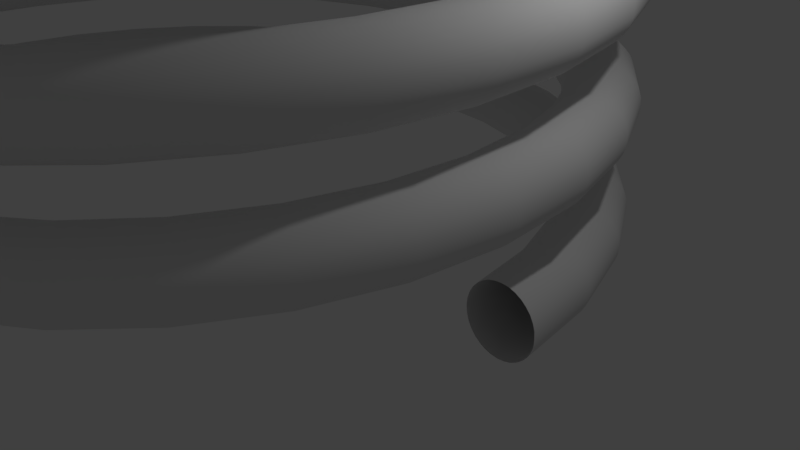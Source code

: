 # Source: screw2.blend  (saved by Blender 2.79.0; exported with 4.5.12 LTS)
import bpy
from mathutils import Matrix  # noqa: F401  (used for matrix-valued properties, if any)

bpy.ops.wm.read_factory_settings(use_empty=True)
scene = bpy.context.scene
scene.name = 'Scene'

# ---- collections
col_collection_1 = bpy.data.collections.new('Collection 1'); scene.collection.children.link(col_collection_1)

# ---- world
world_world = bpy.data.worlds.new('World'); scene.world = world_world
world_world.color = (0.05088, 0.05088, 0.05088)
world_world.use_sun_shadow = False
world_world.sun_shadow_jitter_overblur = 0.0
world_world.cycles.sampling_method = 'MANUAL'

# ---- cameras
cam_camera = bpy.data.cameras.new('Camera')
cam_camera.clip_end = 100.0
cam_camera.lens = 35.0
cam_camera.sensor_width = 32.0
cam_camera.sensor_height = 18.0
cam_camera.ortho_scale = 7.314
cam_camera.dof.focus_distance = 0.0
cam_camera.dof.aperture_fstop = 128.0

# ---- lights
light_lamp = bpy.data.lights.new('Lamp', 'POINT')
light_lamp.transmission_factor = 0.0
light_lamp.cutoff_distance = 30.0
light_lamp.energy = 100.0
light_lamp.shadow_buffer_clip_start = 1.001
light_lamp.shadow_soft_size = 0.1
light_lamp.shadow_maximum_resolution = 0.006
light_lamp.use_absolute_resolution = True

# ---- meshes
me_circle = bpy.data.meshes.new('Circle')
me_circle.from_pydata([(10.4, 1.0, 0.0), (10.21, 0.9808, 0.0), (10.02, 0.9239, 0.0), (9.849, 0.8315, 0.0), (9.697, 0.7071, 0.0), (9.573, 0.5556, 0.0), (9.481, 0.3827, 0.0), (9.424, 0.1951, 0.0), (9.405, 7.55e-08, 0.0), (9.424, -0.1951, 0.0), (9.481, -0.3827, 0.0), (9.573, -0.5556, 0.0), (9.697, -0.7071, 0.0), (9.849, -0.8315, 0.0), (10.02, -0.9239, 0.0), (10.21, -0.9808, 0.0), (10.4, -1.0, 0.0), (10.6, -0.9808, 0.0), (10.79, -0.9239, 0.0), (10.96, -0.8315, 0.0), (11.11, -0.7071, 0.0), (11.24, -0.5556, 0.0), (11.33, -0.3827, 0.0), (11.39, -0.1951, 0.0), (11.4, 9.656e-07, 0.0), (11.39, 0.1951, 0.0), (11.33, 0.3827, 0.0), (11.24, 0.5556, 0.0), (11.11, 0.7071, 0.0), (10.96, 0.8315, 0.0), (10.79, 0.9239, 0.0), (10.6, 0.9808, 0.0)], [(1, 0), (2, 1), (3, 2), (4, 3), (5, 4), (6, 5), (7, 6), (8, 7), (9, 8), (10, 9), (11, 10), (12, 11), (13, 12), (14, 13), (15, 14), (16, 15), (17, 16), (18, 17), (19, 18), (20, 19), (21, 20), (22, 21), (23, 22), (24, 23), (25, 24), (26, 25), (27, 26), (28, 27), (29, 28), (30, 29), (31, 30), (0, 31)], [])
me_circle.use_remesh_preserve_volume = False
me_circle.use_remesh_preserve_attributes = False
me_circle.use_mirror_vertex_groups = False
me_circle.update()

# ---- objects
ob_circle = bpy.data.objects.new('Circle', me_circle)
ob_lamp = bpy.data.objects.new('Lamp', light_lamp)
ob_camera = bpy.data.objects.new('Camera', cam_camera)

# ---- transforms, parenting, visibility, modifiers, constraints
ob_circle.location = (-3.0, 0.0, 0.0)
ob_circle.rotation_euler = (1.571, -0.0, 0.0)
ob_circle.scale = (0.5, 0.5, 0.5)
ob_circle.lineart.crease_threshold = 0.0
_m = ob_circle.modifiers.new('Screw', 'SCREW')
_m.steps = 200
_m.iterations = 8
_m.axis = 'Y'
_m.angle = 3.316
_m.screw_offset = 1.7
ob_lamp.location = (4.076, 1.005, 5.904)
ob_lamp.rotation_euler = (0.6503, 0.05522, 1.866)
ob_lamp.lock_rotations_4d = False
ob_lamp.empty_display_type = 'ARROWS'
ob_lamp.color = (0.0, 0.0, 0.0, 0.0)
ob_lamp.lineart.crease_threshold = 0.0
ob_camera.location = (7.481, -6.508, 5.344)
ob_camera.rotation_euler = (1.109, 0.0, 0.8149)
ob_camera.lock_rotations_4d = False
ob_camera.empty_display_type = 'ARROWS'
ob_camera.color = (0.0, 0.0, 0.0, 0.0)
ob_camera.display_type = 'WIRE'
ob_camera.lineart.crease_threshold = 0.0

# ---- collection membership
col_collection_1.objects.link(ob_circle)
col_collection_1.objects.link(ob_lamp)
col_collection_1.objects.link(ob_camera)

# ---- scene / render settings (as saved in the file)
scene.camera = ob_camera
scene.frame_start = 1; scene.frame_end = 250; scene.frame_set(1)
scene.render.engine = 'BLENDER_EEVEE_NEXT'
scene.render.resolution_percentage = 50
scene.render.dither_intensity = 0.0
scene.cycles.use_denoising = False
scene.cycles.samples = 128
scene.cycles.sampling_pattern = 'TABULATED_SOBOL'
scene.cycles.use_adaptive_sampling = False
scene.cycles.use_light_tree = False
scene.cycles.blur_glossy = 0.0
scene.cycles.sample_clamp_indirect = 0.0
scene.view_settings.view_transform = 'Standard'
bpy.context.view_layer.update()
